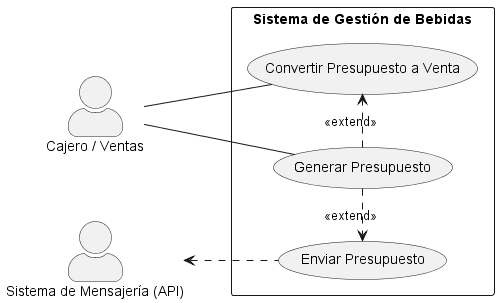

The diagram above was rendered by PlantUML. Its source (embedded in the PNG):
@startuml
left to right direction
skinparam actorStyle awesome
skinparam packageStyle rectangle

actor "Cajero / Ventas" as Cajero
actor "Sistema de Mensajería (API)" as Mensajeria

rectangle "Sistema de Gestión de Bebidas" {
    usecase "Generar Presupuesto" as GenerarPresupuesto
    usecase "Enviar Presupuesto" as EnviarPresupuesto
    usecase "Convertir Presupuesto a Venta" as ConvertirAVenta
}

Cajero -- GenerarPresupuesto
Cajero -- ConvertirAVenta

GenerarPresupuesto .> EnviarPresupuesto : <<extend>>
Mensajeria <.. EnviarPresupuesto

GenerarPresupuesto .> ConvertirAVenta : <<extend>>

@enduml